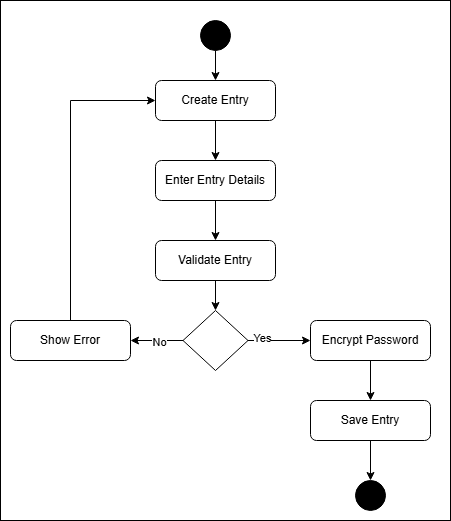

The diagram above was exported from draw.io. Its source (the exported page's mxGraphModel, read from the mxfile embedded in the PNG):
<mxGraphModel dx="1030" dy="570" grid="1" gridSize="10" guides="1" tooltips="1" connect="1" arrows="1" fold="1" page="1" pageScale="1" pageWidth="850" pageHeight="1100" math="0" shadow="0">
  <root>
    <mxCell id="0" />
    <mxCell id="1" parent="0" />
    <mxCell id="45CQ1Vn8yl7iw0NqE3F0-1" parent="1" style="rounded=0;whiteSpace=wrap;html=1;" value="" vertex="1">
      <mxGeometry height="520" width="450" x="190" as="geometry" />
    </mxCell>
    <mxCell id="mxNf2Pxa6CcY_3lC69zn-1" parent="1" style="ellipse;whiteSpace=wrap;html=1;fillColor=#000000;" value="" vertex="1">
      <mxGeometry height="30" width="30" x="390" y="20" as="geometry" />
    </mxCell>
    <mxCell id="mxNf2Pxa6CcY_3lC69zn-2" parent="1" style="rounded=1;whiteSpace=wrap;html=1;" value="Create Entry" vertex="1">
      <mxGeometry height="40" width="120" x="345" y="80" as="geometry" />
    </mxCell>
    <mxCell id="mxNf2Pxa6CcY_3lC69zn-4" parent="1" style="rounded=1;whiteSpace=wrap;html=1;" value="Save Entry" vertex="1">
      <mxGeometry height="40" width="120" x="500" y="400" as="geometry" />
    </mxCell>
    <mxCell id="mxNf2Pxa6CcY_3lC69zn-5" parent="1" style="rounded=1;whiteSpace=wrap;html=1;" value="Encrypt Password" vertex="1">
      <mxGeometry height="40" width="120" x="500" y="320" as="geometry" />
    </mxCell>
    <mxCell id="mxNf2Pxa6CcY_3lC69zn-6" parent="1" style="rounded=1;whiteSpace=wrap;html=1;" value="Validate Entry" vertex="1">
      <mxGeometry height="40" width="120" x="345" y="240" as="geometry" />
    </mxCell>
    <mxCell id="mxNf2Pxa6CcY_3lC69zn-8" parent="1" style="rounded=1;whiteSpace=wrap;html=1;" value="Enter Entry Details" vertex="1">
      <mxGeometry height="40" width="120" x="345" y="160" as="geometry" />
    </mxCell>
    <mxCell id="mxNf2Pxa6CcY_3lC69zn-9" parent="1" style="rounded=1;whiteSpace=wrap;html=1;" value="Show Error" vertex="1">
      <mxGeometry height="40" width="120" x="200" y="320" as="geometry" />
    </mxCell>
    <mxCell id="mxNf2Pxa6CcY_3lC69zn-10" parent="1" style="rhombus;whiteSpace=wrap;html=1;" value="" vertex="1">
      <mxGeometry height="60" width="65" x="372.5" y="310" as="geometry" />
    </mxCell>
    <mxCell id="mxNf2Pxa6CcY_3lC69zn-11" edge="1" parent="1" source="mxNf2Pxa6CcY_3lC69zn-1" style="endArrow=classic;html=1;rounded=0;exitX=0.5;exitY=1;exitDx=0;exitDy=0;entryX=0.5;entryY=0;entryDx=0;entryDy=0;" target="mxNf2Pxa6CcY_3lC69zn-2" value="">
      <mxGeometry height="50" relative="1" width="50" as="geometry">
        <mxPoint x="280" y="320" as="sourcePoint" />
        <mxPoint x="330" y="270" as="targetPoint" />
      </mxGeometry>
    </mxCell>
    <mxCell id="mxNf2Pxa6CcY_3lC69zn-12" edge="1" parent="1" source="mxNf2Pxa6CcY_3lC69zn-2" style="endArrow=classic;html=1;rounded=0;exitX=0.5;exitY=1;exitDx=0;exitDy=0;" target="mxNf2Pxa6CcY_3lC69zn-8" value="">
      <mxGeometry height="50" relative="1" width="50" as="geometry">
        <mxPoint x="280" y="320" as="sourcePoint" />
        <mxPoint x="330" y="270" as="targetPoint" />
      </mxGeometry>
    </mxCell>
    <mxCell id="mxNf2Pxa6CcY_3lC69zn-13" edge="1" parent="1" source="mxNf2Pxa6CcY_3lC69zn-8" style="endArrow=classic;html=1;rounded=0;exitX=0.5;exitY=1;exitDx=0;exitDy=0;entryX=0.5;entryY=0;entryDx=0;entryDy=0;" target="mxNf2Pxa6CcY_3lC69zn-6" value="">
      <mxGeometry height="50" relative="1" width="50" as="geometry">
        <mxPoint x="280" y="320" as="sourcePoint" />
        <mxPoint x="330" y="270" as="targetPoint" />
      </mxGeometry>
    </mxCell>
    <mxCell id="mxNf2Pxa6CcY_3lC69zn-14" edge="1" parent="1" source="mxNf2Pxa6CcY_3lC69zn-6" style="endArrow=classic;html=1;rounded=0;exitX=0.5;exitY=1;exitDx=0;exitDy=0;entryX=0.5;entryY=0;entryDx=0;entryDy=0;" target="mxNf2Pxa6CcY_3lC69zn-10" value="">
      <mxGeometry height="50" relative="1" width="50" as="geometry">
        <mxPoint x="280" y="320" as="sourcePoint" />
        <mxPoint x="330" y="270" as="targetPoint" />
      </mxGeometry>
    </mxCell>
    <mxCell id="mxNf2Pxa6CcY_3lC69zn-15" parent="1" style="ellipse;whiteSpace=wrap;html=1;fillColor=#000000;" value="" vertex="1">
      <mxGeometry height="30" width="30" x="545" y="480" as="geometry" />
    </mxCell>
    <mxCell id="mxNf2Pxa6CcY_3lC69zn-16" edge="1" parent="1" source="mxNf2Pxa6CcY_3lC69zn-10" style="endArrow=classic;html=1;rounded=0;exitX=0;exitY=0.5;exitDx=0;exitDy=0;entryX=1;entryY=0.5;entryDx=0;entryDy=0;" target="mxNf2Pxa6CcY_3lC69zn-9" value="">
      <mxGeometry height="50" relative="1" width="50" as="geometry">
        <mxPoint x="280" y="320" as="sourcePoint" />
        <mxPoint x="330" y="270" as="targetPoint" />
      </mxGeometry>
    </mxCell>
    <mxCell id="mxNf2Pxa6CcY_3lC69zn-22" connectable="0" parent="mxNf2Pxa6CcY_3lC69zn-16" style="edgeLabel;html=1;align=center;verticalAlign=middle;resizable=0;points=[];" value="No" vertex="1">
      <mxGeometry relative="1" x="-0.0667" y="1" as="geometry">
        <mxPoint as="offset" />
      </mxGeometry>
    </mxCell>
    <mxCell id="mxNf2Pxa6CcY_3lC69zn-17" edge="1" parent="1" source="mxNf2Pxa6CcY_3lC69zn-10" style="endArrow=classic;html=1;rounded=0;exitX=1;exitY=0.5;exitDx=0;exitDy=0;entryX=0;entryY=0.5;entryDx=0;entryDy=0;" target="mxNf2Pxa6CcY_3lC69zn-5" value="">
      <mxGeometry height="50" relative="1" width="50" as="geometry">
        <mxPoint x="280" y="320" as="sourcePoint" />
        <mxPoint x="330" y="270" as="targetPoint" />
      </mxGeometry>
    </mxCell>
    <mxCell id="mxNf2Pxa6CcY_3lC69zn-21" connectable="0" parent="mxNf2Pxa6CcY_3lC69zn-17" style="edgeLabel;html=1;align=center;verticalAlign=middle;resizable=0;points=[];" value="Yes" vertex="1">
      <mxGeometry relative="1" x="-0.568" y="3" as="geometry">
        <mxPoint as="offset" />
      </mxGeometry>
    </mxCell>
    <mxCell id="mxNf2Pxa6CcY_3lC69zn-18" edge="1" parent="1" source="mxNf2Pxa6CcY_3lC69zn-5" style="endArrow=classic;html=1;rounded=0;exitX=0.5;exitY=1;exitDx=0;exitDy=0;entryX=0.5;entryY=0;entryDx=0;entryDy=0;" target="mxNf2Pxa6CcY_3lC69zn-4" value="">
      <mxGeometry height="50" relative="1" width="50" as="geometry">
        <mxPoint x="280" y="320" as="sourcePoint" />
        <mxPoint x="330" y="270" as="targetPoint" />
      </mxGeometry>
    </mxCell>
    <mxCell id="mxNf2Pxa6CcY_3lC69zn-19" edge="1" parent="1" source="mxNf2Pxa6CcY_3lC69zn-4" style="endArrow=classic;html=1;rounded=0;exitX=0.5;exitY=1;exitDx=0;exitDy=0;entryX=0.5;entryY=0;entryDx=0;entryDy=0;" target="mxNf2Pxa6CcY_3lC69zn-15" value="">
      <mxGeometry height="50" relative="1" width="50" as="geometry">
        <mxPoint x="280" y="320" as="sourcePoint" />
        <mxPoint x="330" y="270" as="targetPoint" />
      </mxGeometry>
    </mxCell>
    <mxCell id="mxNf2Pxa6CcY_3lC69zn-20" edge="1" parent="1" source="mxNf2Pxa6CcY_3lC69zn-9" style="endArrow=classic;html=1;rounded=0;exitX=0.5;exitY=0;exitDx=0;exitDy=0;entryX=0;entryY=0.5;entryDx=0;entryDy=0;edgeStyle=orthogonalEdgeStyle;" target="mxNf2Pxa6CcY_3lC69zn-2" value="">
      <mxGeometry height="50" relative="1" width="50" as="geometry">
        <mxPoint x="280" y="320" as="sourcePoint" />
        <mxPoint x="330" y="270" as="targetPoint" />
      </mxGeometry>
    </mxCell>
  </root>
</mxGraphModel>